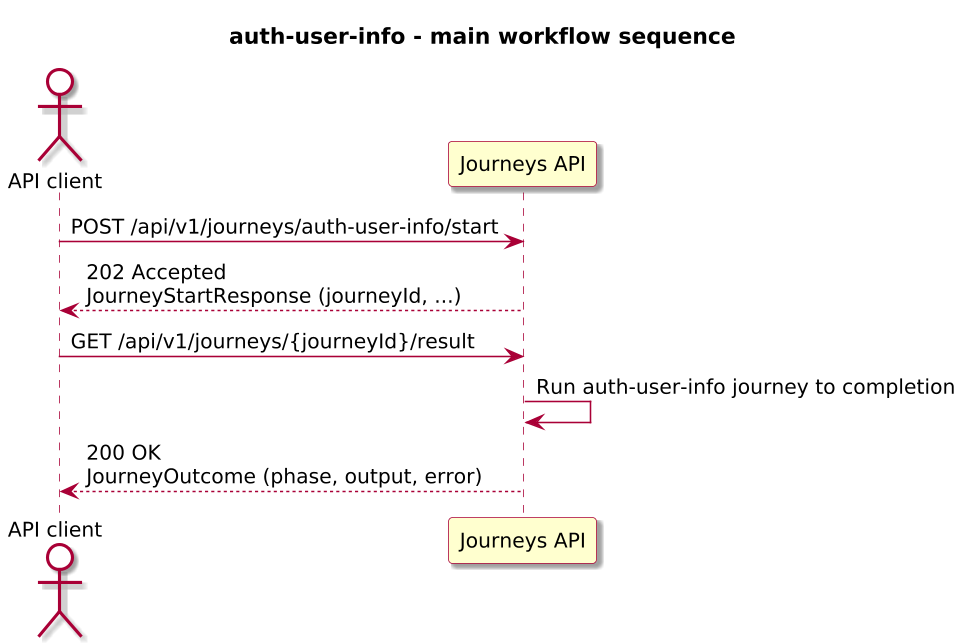

The diagram above was rendered by PlantUML. Its source (embedded in the PNG):
@startuml

skinparam BackgroundColor #FFFFFF
skinparam Shadowing true

skinparam DefaultFontName "SansSerif"
skinparam DefaultFontSize 13
skinparam DefaultFontStyle plain

skinparam dpi 150

skinparam sequence {
  ArrowColor #A80036
  LifeLineBorderColor #A80036
  LifeLineBackgroundColor #FFFFFF
}

skinparam Note {
  BackgroundColor #FBFB77
  BorderColor #A80036
}

skinparam ParticipantBorderColor #A80036
skinparam ParticipantBackgroundColor #FEFECE

skinparam ActorBorderColor #A80036
skinparam ActorBackgroundColor #FFFFFF
skinparam SequenceActorBorderThickness 2

skinparam state {
  BorderColor #A80036
  BackgroundColor #FEFECE
}

skinparam activity {
  ArrowColor #A80036
  BackgroundColor #FEFECE
  BorderColor #A80036
}

!include journey-diagram-theme.puml
title auth-user-info - main workflow sequence

actor "API client" as Client
participant "Journeys API" as Journeys

Client -> Journeys: POST /api/v1/journeys/auth-user-info/start
Journeys --> Client: 202 Accepted\nJourneyStartResponse (journeyId, ...)

Client -> Journeys: GET /api/v1/journeys/{journeyId}/result
Journeys -> Journeys: Run auth-user-info journey to completion
Journeys --> Client: 200 OK\nJourneyOutcome (phase, output, error)

@enduml